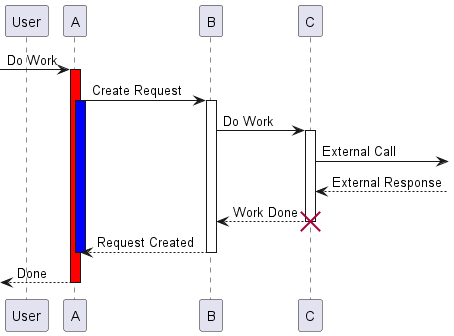

The diagram above was rendered by PlantUML. Its source (embedded in the PNG):
@startuml Lifelines
participant User
[-> A : Do Work
activate A #Red

A -> B : Create Request
activate A #Blue
activate B

B -> C : Do Work
activate C

C ->] : External Call
C <--] : External Response

C --> B : Work Done
destroy C

B --> A : Request Created
deactivate B
deactivate A #Blue

[<-- A : Done
deactivate A

@enduml